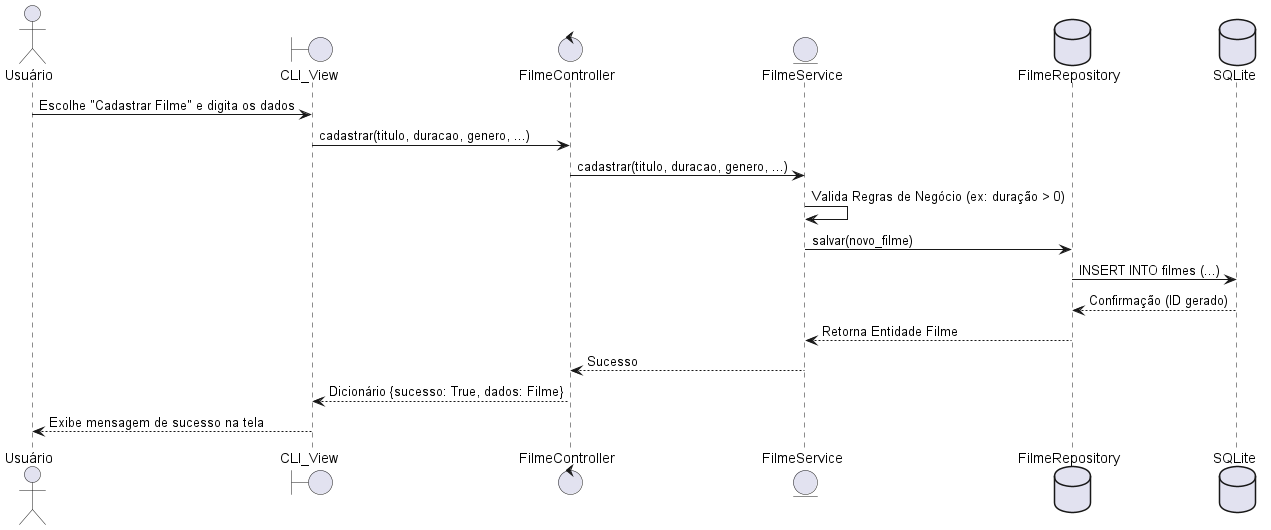

The diagram above was rendered by PlantUML. Its source (embedded in the PNG):
@startuml sequencia
actor Usuário
boundary "CLI_View" as View
control "FilmeController" as Controller
entity "FilmeService" as Service
database "FilmeRepository" as Repository
database "SQLite" as DB

Usuário -> View : Escolhe "Cadastrar Filme" e digita os dados
View -> Controller : cadastrar(titulo, duracao, genero, ...)
Controller -> Service : cadastrar(titulo, duracao, genero, ...)
Service -> Service : Valida Regras de Negócio (ex: duração > 0)
Service -> Repository : salvar(novo_filme)
Repository -> DB : INSERT INTO filmes (...)
DB --> Repository : Confirmação (ID gerado)
Repository --> Service : Retorna Entidade Filme
Service --> Controller : Sucesso
Controller --> View : Dicionário {sucesso: True, dados: Filme}
View --> Usuário : Exibe mensagem de sucesso na tela
@enduml